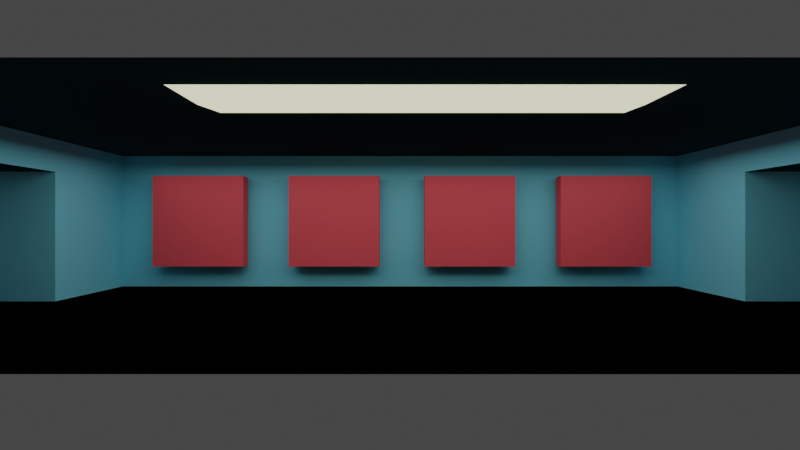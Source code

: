 # Source: room_b.blend  (saved by Blender 2.91.10; exported with 4.5.12 LTS)
import bpy
from mathutils import Matrix  # noqa: F401  (used for matrix-valued properties, if any)

bpy.ops.wm.read_factory_settings(use_empty=True)
scene = bpy.context.scene
scene.name = 'Scene'

# ---- collections
col_collection = bpy.data.collections.new('Collection'); scene.collection.children.link(col_collection)
col_hotspots = bpy.data.collections.new('hotspots'); col_collection.children.link(col_hotspots)
col_exits = bpy.data.collections.new('exits'); col_collection.children.link(col_exits)

# ---- materials (node trees are filled in below, after node groups)
mat_vcol = bpy.data.materials.new('vcol')
mat_vcol.alpha_threshold = 0.0
mat_vcol.use_transparent_shadow = False
mat_vcol.line_color = (0.0, 0.0, 0.0, 1.0)
mat_vcol_unlit = bpy.data.materials.new('vcol_unlit')
mat_vcol_unlit.alpha_threshold = 0.0
mat_vcol_unlit.use_transparent_shadow = False
mat_vcol_unlit.line_color = (0.0, 0.0, 0.0, 1.0)

# ---- material node trees
mat_vcol.use_nodes = True; mat_vcol.node_tree.nodes.clear()
_N = mat_vcol.node_tree.nodes; _L = mat_vcol.node_tree.links
n0 = _N.new('ShaderNodeOutputMaterial'); n0.name = 'Material Output'; n0.location = (300, 300)
n1 = _N.new('ShaderNodeBsdfPrincipled'); n1.name = 'Principled BSDF'; n1.location = (10, 300)
n1.distribution = 'GGX'
n1.subsurface_method = 'BURLEY'
n1.inputs[2].default_value = 1.0
n1.inputs[3].default_value = 1.45
n1.inputs[13].default_value = 0.0
n1.inputs[27].default_value = (0.0, 0.0, 0.0, 1.0)
n1.inputs[28].default_value = 1.0
n2 = _N.new('ShaderNodeVertexColor'); n2.name = 'Vertex Color'; n2.location = (-204, 219)
n2.layer_name = 'Col'
_L.new(n1.outputs[0], n0.inputs[0])
_L.new(n2.outputs[0], n1.inputs[0])
n0.is_active_output = True
mat_vcol_unlit.use_nodes = True; mat_vcol_unlit.node_tree.nodes.clear()
_N = mat_vcol_unlit.node_tree.nodes; _L = mat_vcol_unlit.node_tree.links
n0 = _N.new('ShaderNodeOutputMaterial'); n0.name = 'Material Output'; n0.location = (300, 300)
n1 = _N.new('ShaderNodeBsdfPrincipled'); n1.name = 'Principled BSDF'; n1.location = (10, 300)
n1.distribution = 'GGX'
n1.subsurface_method = 'BURLEY'
n1.inputs[2].default_value = 0.4
n1.inputs[3].default_value = 1.45
n1.inputs[13].default_value = 0.0
n1.inputs[28].default_value = 1.0
n2 = _N.new('ShaderNodeVertexColor'); n2.name = 'Vertex Color'; n2.location = (-204, 219)
n2.layer_name = 'Col'
_L.new(n1.outputs[0], n0.inputs[0])
_L.new(n2.outputs[0], n1.inputs[0])
_L.new(n2.outputs[0], n1.inputs[27])
n0.is_active_output = True

# ---- world
world_world = bpy.data.worlds.new('World'); scene.world = world_world
world_world.use_nodes = True; world_world.node_tree.nodes.clear()
_N = world_world.node_tree.nodes; _L = world_world.node_tree.links
n0 = _N.new('ShaderNodeOutputWorld'); n0.name = 'World Output'; n0.location = (300, 300)
n1 = _N.new('ShaderNodeBackground'); n1.name = 'Background'; n1.location = (10, 300)
n1.inputs[0].default_value = (0.05088, 0.05088, 0.05088, 1.0)
_L.new(n1.outputs[0], n0.inputs[0])
n0.is_active_output = True
world_world.color = (0.05088, 0.05088, 0.05088)
world_world.use_sun_shadow = False
world_world.sun_shadow_jitter_overblur = 0.0

# ---- cameras
cam_camera_001 = bpy.data.cameras.new('Camera.001')
cam_camera_001.lens = 18.0
cam_camera_001.lens_unit = 'FOV'

# ---- lights
light_point = bpy.data.lights.new('Point', 'AREA')
light_point.specular_factor = 0.0
light_point.transmission_factor = 0.0
light_point.energy = 117.0
light_point.shadow_soft_size = 8.46
light_point.shadow_maximum_resolution = 0.006
light_point.use_absolute_resolution = True
light_point.size = 8.46

# ---- meshes
me_plane = bpy.data.meshes.new('Plane')
me_plane.from_pydata([(-0.4248, -1.0, 0.0), (0.4248, -1.0, 0.0), (-0.4248, 1.0, 0.0), (0.4248, 1.0, 0.0), (-0.4248, -1.0, 0.4699), (0.4248, -1.0, 0.4699), (-0.4248, 1.0, 0.4699), (0.4248, 1.0, 0.4699), (-0.1416, -1.0, 0.0), (0.1416, -1.0, 0.0), (0.1416, 1.0, 0.0), (-0.1416, 1.0, 0.0), (-0.1416, -1.0, 0.4699), (0.1416, -1.0, 0.4699), (0.1416, 1.0, 0.4699), (-0.1416, 1.0, 0.4699), (0.4248, 1.0, 0.3759), (0.4248, -1.0, 0.3759), (-0.4248, -1.0, 0.3759), (-0.4248, 1.0, 0.3759), (-0.1416, -1.0, 0.3759), (0.1416, -1.0, 0.3759), (0.1416, 1.0, 0.3759), (-0.1416, 1.0, 0.3759), (-0.1416, -1.375, 0.0), (0.1416, -1.375, 0.0), (-0.1416, -1.375, 0.3759), (0.1416, -1.375, 0.3759), (0.1416, 1.339, 0.0), (-0.1416, 1.339, 0.0), (0.1416, 1.339, 0.3759), (-0.1416, 1.339, 0.3759), (-0.4248, 0.5, 0.0), (-0.4248, 0.0, 0.0), (-0.4248, -0.5, 0.0), (0.4248, -0.5, 0.0), (0.4248, 0.0, 0.0), (0.4248, 0.5, 0.0), (-0.4248, 0.5, 0.4699), (-0.4248, 0.0, 0.4699), (-0.4248, -0.5, 0.4699), (0.4248, -0.5, 0.4699), (0.4248, 0.0, 0.4699), (0.4248, 0.5, 0.4699), (-0.1416, -0.5, 0.4699), (-0.1416, 0.0, 0.4699), (-0.1416, 0.5, 0.4699), (0.1416, -0.5, 0.4699), (0.1416, 0.0, 0.4699), (0.1416, 0.5, 0.4699), (-0.1416, 0.5, 0.0), (-0.1416, 0.0, 0.0), (-0.1416, -0.5, 0.0), (0.1416, 0.5, 0.0), (0.1416, 0.0, 0.0), (0.1416, -0.5, 0.0), (-0.4248, -0.5, 0.3759), (-0.4248, 0.0, 0.3759), (-0.4248, 0.5, 0.3759)], [], [(53, 10, 3, 37), (49, 43, 7, 14), (56, 18, 4, 40), (23, 19, 6, 15), (21, 17, 5, 13), (18, 20, 12, 4), (20, 21, 13, 12), (16, 22, 14, 7), (22, 23, 15, 14), (38, 46, 15, 6), (46, 49, 14, 15), (32, 2, 11, 50), (50, 11, 10, 53), (10, 11, 29, 28), (3, 10, 22, 16), (8, 9, 25, 24), (0, 8, 20, 18), (9, 1, 17, 21), (11, 2, 19, 23), (34, 0, 18, 56), (21, 20, 26, 27), (20, 8, 24, 26), (11, 23, 31, 29), (23, 22, 30, 31), (2, 32, 58, 19), (32, 33, 57, 58), (33, 34, 56, 57), (8, 52, 55, 9), (52, 51, 54, 55), (51, 50, 53, 54), (0, 34, 52, 8), (34, 33, 51, 52), (33, 32, 50, 51), (12, 13, 47, 44), (44, 47, 48, 45), (45, 48, 49, 46), (4, 12, 44, 40), (40, 44, 45, 39), (39, 45, 46, 38), (19, 58, 38, 6), (58, 57, 39, 38), (57, 56, 40, 39), (13, 5, 41, 47), (47, 41, 42, 48), (48, 42, 43, 49), (9, 55, 35, 1), (55, 54, 36, 35), (54, 53, 37, 36)])
_uv = me_plane.uv_layers.new(name='UVMap')
_uv.uv.foreach_set('vector', [0.6667, 0.75, 0.6667, 1.0, 1.0, 1.0, 1.0, 0.75, 0.6667, 0.75, 1.0, 0.75, 1.0, 1.0, 0.6667, 1.0, 0.0, 0.25, 0.0, 0.0, 0.0, 0.0, 0.0, 0.25, 0.3333, 1.0, 0.0, 1.0, 0.0, 1.0, 0.3333, 1.0, 0.6667, 0.0, 1.0, 0.0, 1.0, 0.0, 0.6667, 0.0, 0.0, 0.0, 0.3333, 0.0, 0.3333, 0.0, 0.0, 0.0, 0.3333, 0.0, 0.6667, 0.0, 0.6667, 0.0, 0.3333, 0.0, 1.0, 1.0, 0.6667, 1.0, 0.6667, 1.0, 1.0, 1.0, 0.6667, 1.0, 0.3333, 1.0, 0.3333, 1.0, 0.6667, 1.0, 0.0, 0.75, 0.3333, 0.75, 0.3333, 1.0, 0.0, 1.0, 0.3333, 0.75, 0.6667, 0.75, 0.6667, 1.0, 0.3333, 1.0, 0.0, 0.75, 0.0, 1.0, 0.3333, 1.0, 0.3333, 0.75, 0.3333, 0.75, 0.3333, 1.0, 0.6667, 1.0, 0.6667, 0.75, 0.6667, 1.0, 0.3333, 1.0, 0.3333, 1.0, 0.6667, 1.0, 1.0, 1.0, 0.6667, 1.0, 0.6667, 1.0, 1.0, 1.0, 0.3333, 0.0, 0.6667, 0.0, 0.6667, 0.0, 0.3333, 0.0, 0.0, 0.0, 0.3333, 0.0, 0.3333, 0.0, 0.0, 0.0, 0.6667, 0.0, 1.0, 0.0, 1.0, 0.0, 0.6667, 0.0, 0.3333, 1.0, 0.0, 1.0, 0.0, 1.0, 0.3333, 1.0, 0.0, 0.25, 0.0, 0.0, 0.0, 0.0, 0.0, 0.25, 0.6667, 0.0, 0.3333, 0.0, 0.3333, 0.0, 0.6667, 0.0, 0.3333, 0.0, 0.3333, 0.0, 0.3333, 0.0, 0.3333, 0.0, 0.3333, 1.0, 0.3333, 1.0, 0.3333, 1.0, 0.3333, 1.0, 0.3333, 1.0, 0.6667, 1.0, 0.6667, 1.0, 0.3333, 1.0, 0.0, 1.0, 0.0, 0.75, 0.0, 0.75, 0.0, 1.0, 0.0, 0.75, 0.0, 0.5, 0.0, 0.5, 0.0, 0.75, 0.0, 0.5, 0.0, 0.25, 0.0, 0.25, 0.0, 0.5, 0.3333, 0.0, 0.3333, 0.25, 0.6667, 0.25, 0.6667, 0.0, 0.3333, 0.25, 0.3333, 0.5, 0.6667, 0.5, 0.6667, 0.25, 0.3333, 0.5, 0.3333, 0.75, 0.6667, 0.75, 0.6667, 0.5, 0.0, 0.0, 0.0, 0.25, 0.3333, 0.25, 0.3333, 0.0, 0.0, 0.25, 0.0, 0.5, 0.3333, 0.5, 0.3333, 0.25, 0.0, 0.5, 0.0, 0.75, 0.3333, 0.75, 0.3333, 0.5, 0.3333, 0.0, 0.6667, 0.0, 0.6667, 0.25, 0.3333, 0.25, 0.3333, 0.25, 0.6667, 0.25, 0.6667, 0.5, 0.3333, 0.5, 0.3333, 0.5, 0.6667, 0.5, 0.6667, 0.75, 0.3333, 0.75, 0.0, 0.0, 0.3333, 0.0, 0.3333, 0.25, 0.0, 0.25, 0.0, 0.25, 0.3333, 0.25, 0.3333, 0.5, 0.0, 0.5, 0.0, 0.5, 0.3333, 0.5, 0.3333, 0.75, 0.0, 0.75, 0.0, 1.0, 0.0, 0.75, 0.0, 0.75, 0.0, 1.0, 0.0, 0.75, 0.0, 0.5, 0.0, 0.5, 0.0, 0.75, 0.0, 0.5, 0.0, 0.25, 0.0, 0.25, 0.0, 0.5, 0.6667, 0.0, 1.0, 0.0, 1.0, 0.25, 0.6667, 0.25, 0.6667, 0.25, 1.0, 0.25, 1.0, 0.5, 0.6667, 0.5, 0.6667, 0.5, 1.0, 0.5, 1.0, 0.75, 0.6667, 0.75, 0.6667, 0.0, 0.6667, 0.25, 1.0, 0.25, 1.0, 0.0, 0.6667, 0.25, 0.6667, 0.5, 1.0, 0.5, 1.0, 0.25, 0.6667, 0.5, 0.6667, 0.75, 1.0, 0.75, 1.0, 0.5])
_ca = me_plane.color_attributes.new('Col', 'BYTE_COLOR', 'CORNER')
_ca.data.foreach_set('color', [0.01764, 0.04817, 0.05781, 1.0, 0.01764, 0.04817, 0.05781, 1.0, 0.01764, 0.04817, 0.05781, 1.0, 0.01764, 0.04817, 0.05781, 1.0, 0.01764, 0.04817, 0.05781, 1.0, 0.01764, 0.04817, 0.05781, 1.0, 0.01764, 0.04817, 0.05781, 1.0, 0.01764, 0.04817, 0.05781, 1.0, 0.2384, 0.8228, 1.0, 1.0, 0.2384, 0.8228, 1.0, 1.0, 0.2384, 0.8228, 1.0, 1.0, 0.2384, 0.8228, 1.0, 1.0, 0.2384, 0.8228, 1.0, 1.0, 0.2384, 0.8228, 1.0, 1.0, 0.2384, 0.8228, 1.0, 1.0, 0.2384, 0.8228, 1.0, 1.0, 0.2384, 0.8228, 1.0, 1.0, 0.2384, 0.8228, 1.0, 1.0, 0.2384, 0.8228, 1.0, 1.0, 0.2384, 0.8228, 1.0, 1.0, 0.2384, 0.8228, 1.0, 1.0, 0.2384, 0.8228, 1.0, 1.0, 0.2384, 0.8228, 1.0, 1.0, 0.2384, 0.8228, 1.0, 1.0, 0.2384, 0.8228, 1.0, 1.0, 0.2384, 0.8228, 1.0, 1.0, 0.2384, 0.8228, 1.0, 1.0, 0.2384, 0.8228, 1.0, 1.0, 0.2384, 0.8228, 1.0, 1.0, 0.2384, 0.8228, 1.0, 1.0, 0.2384, 0.8228, 1.0, 1.0, 0.2384, 0.8228, 1.0, 1.0, 0.2384, 0.8228, 1.0, 1.0, 0.2384, 0.8228, 1.0, 1.0, 0.2384, 0.8228, 1.0, 1.0, 0.2384, 0.8228, 1.0, 1.0, 0.01764, 0.04817, 0.05781, 1.0, 0.01764, 0.04817, 0.05781, 1.0, 0.01764, 0.04817, 0.05781, 1.0, 0.01764, 0.04817, 0.05781, 1.0, 0.01764, 0.04817, 0.05781, 1.0, 0.01764, 0.04817, 0.05781, 1.0, 0.01764, 0.04817, 0.05781, 1.0, 0.01764, 0.04817, 0.05781, 1.0, 0.01764, 0.04817, 0.05781, 1.0, 0.01764, 0.04817, 0.05781, 1.0, 0.01764, 0.04817, 0.05781, 1.0, 0.01764, 0.04817, 0.05781, 1.0, 0.01764, 0.04817, 0.05781, 1.0, 0.01764, 0.04817, 0.05781, 1.0, 0.01764, 0.04817, 0.05781, 1.0, 0.01764, 0.04817, 0.05781, 1.0, 0.01764, 0.04817, 0.05781, 1.0, 0.01764, 0.04817, 0.05781, 1.0, 0.01764, 0.04817, 0.05781, 1.0, 0.01764, 0.04817, 0.05781, 1.0, 0.2384, 0.8228, 1.0, 1.0, 0.2384, 0.8228, 1.0, 1.0, 0.2384, 0.8228, 1.0, 1.0, 0.2384, 0.8228, 1.0, 1.0, 0.01764, 0.04817, 0.05781, 1.0, 0.01764, 0.04817, 0.05781, 1.0, 0.01764, 0.04817, 0.05781, 1.0, 0.01764, 0.04817, 0.05781, 1.0, 0.2384, 0.8228, 1.0, 1.0, 0.2384, 0.8228, 1.0, 1.0, 0.2384, 0.8228, 1.0, 1.0, 0.2384, 0.8228, 1.0, 1.0, 0.2384, 0.8228, 1.0, 1.0, 0.2384, 0.8228, 1.0, 1.0, 0.2384, 0.8228, 1.0, 1.0, 0.2384, 0.8228, 1.0, 1.0, 0.2384, 0.8228, 1.0, 1.0, 0.2384, 0.8228, 1.0, 1.0, 0.2384, 0.8228, 1.0, 1.0, 0.2384, 0.8228, 1.0, 1.0, 0.2384, 0.8228, 1.0, 1.0, 0.2384, 0.8228, 1.0, 1.0, 0.2384, 0.8228, 1.0, 1.0, 0.2384, 0.8228, 1.0, 1.0, 0.01764, 0.04817, 0.05781, 1.0, 0.01764, 0.04817, 0.05781, 1.0, 0.01764, 0.04817, 0.05781, 1.0, 0.01764, 0.04817, 0.05781, 1.0, 0.2384, 0.8228, 1.0, 1.0, 0.2384, 0.8228, 1.0, 1.0, 0.2384, 0.8228, 1.0, 1.0, 0.2384, 0.8228, 1.0, 1.0, 0.2384, 0.8228, 1.0, 1.0, 0.2384, 0.8228, 1.0, 1.0, 0.2384, 0.8228, 1.0, 1.0, 0.2384, 0.8228, 1.0, 1.0, 0.01764, 0.04817, 0.05781, 1.0, 0.01764, 0.04817, 0.05781, 1.0, 0.01764, 0.04817, 0.05781, 1.0, 0.01764, 0.04817, 0.05781, 1.0, 0.2384, 0.8228, 1.0, 1.0, 0.2384, 0.8228, 1.0, 1.0, 0.2384, 0.8228, 1.0, 1.0, 0.2384, 0.8228, 1.0, 1.0, 0.2384, 0.8228, 1.0, 1.0, 0.2384, 0.8228, 1.0, 1.0, 0.2384, 0.8228, 1.0, 1.0, 0.2384, 0.8228, 1.0, 1.0, 0.2384, 0.8228, 1.0, 1.0, 0.2384, 0.8228, 1.0, 1.0, 0.2384, 0.8228, 1.0, 1.0, 0.2384, 0.8228, 1.0, 1.0, 0.01764, 0.04817, 0.05781, 1.0, 0.01764, 0.04817, 0.05781, 1.0, 0.01764, 0.04817, 0.05781, 1.0, 0.01764, 0.04817, 0.05781, 1.0, 0.01764, 0.04817, 0.05781, 1.0, 0.01764, 0.04817, 0.05781, 1.0, 0.01764, 0.04817, 0.05781, 1.0, 0.01764, 0.04817, 0.05781, 1.0, 0.01764, 0.04817, 0.05781, 1.0, 0.01764, 0.04817, 0.05781, 1.0, 0.01764, 0.04817, 0.05781, 1.0, 0.01764, 0.04817, 0.05781, 1.0, 0.01764, 0.04817, 0.05781, 1.0, 0.01764, 0.04817, 0.05781, 1.0, 0.01764, 0.04817, 0.05781, 1.0, 0.01764, 0.04817, 0.05781, 1.0, 0.01764, 0.04817, 0.05781, 1.0, 0.01764, 0.04817, 0.05781, 1.0, 0.01764, 0.04817, 0.05781, 1.0, 0.01764, 0.04817, 0.05781, 1.0, 0.01764, 0.04817, 0.05781, 1.0, 0.01764, 0.04817, 0.05781, 1.0, 0.01764, 0.04817, 0.05781, 1.0, 0.01764, 0.04817, 0.05781, 1.0, 0.01764, 0.04817, 0.05781, 1.0, 0.01764, 0.04817, 0.05781, 1.0, 0.01764, 0.04817, 0.05781, 1.0, 0.01764, 0.04817, 0.05781, 1.0, 0.01764, 0.04817, 0.05781, 1.0, 0.01764, 0.04817, 0.05781, 1.0, 0.01764, 0.04817, 0.05781, 1.0, 0.01764, 0.04817, 0.05781, 1.0, 0.01764, 0.04817, 0.05781, 1.0, 0.01764, 0.04817, 0.05781, 1.0, 0.01764, 0.04817, 0.05781, 1.0, 0.01764, 0.04817, 0.05781, 1.0, 0.01764, 0.04817, 0.05781, 1.0, 0.01764, 0.04817, 0.05781, 1.0, 0.01764, 0.04817, 0.05781, 1.0, 0.01764, 0.04817, 0.05781, 1.0, 0.01764, 0.04817, 0.05781, 1.0, 0.01764, 0.04817, 0.05781, 1.0, 0.01764, 0.04817, 0.05781, 1.0, 0.01764, 0.04817, 0.05781, 1.0, 0.01764, 0.04817, 0.05781, 1.0, 0.01764, 0.04817, 0.05781, 1.0, 0.01764, 0.04817, 0.05781, 1.0, 0.01764, 0.04817, 0.05781, 1.0, 0.2384, 0.8228, 1.0, 1.0, 0.2384, 0.8228, 1.0, 1.0, 0.2384, 0.8228, 1.0, 1.0, 0.2384, 0.8228, 1.0, 1.0, 0.2384, 0.8228, 1.0, 1.0, 0.2384, 0.8228, 1.0, 1.0, 0.2384, 0.8228, 1.0, 1.0, 0.2384, 0.8228, 1.0, 1.0, 0.2384, 0.8228, 1.0, 1.0, 0.2384, 0.8228, 1.0, 1.0, 0.2384, 0.8228, 1.0, 1.0, 0.2384, 0.8228, 1.0, 1.0, 0.01764, 0.04817, 0.05781, 1.0, 0.01764, 0.04817, 0.05781, 1.0, 0.01764, 0.04817, 0.05781, 1.0, 0.01764, 0.04817, 0.05781, 1.0, 0.01764, 0.04817, 0.05781, 1.0, 0.01764, 0.04817, 0.05781, 1.0, 0.01764, 0.04817, 0.05781, 1.0, 0.01764, 0.04817, 0.05781, 1.0, 0.01764, 0.04817, 0.05781, 1.0, 0.01764, 0.04817, 0.05781, 1.0, 0.01764, 0.04817, 0.05781, 1.0, 0.01764, 0.04817, 0.05781, 1.0, 0.01764, 0.04817, 0.05781, 1.0, 0.01764, 0.04817, 0.05781, 1.0, 0.01764, 0.04817, 0.05781, 1.0, 0.01764, 0.04817, 0.05781, 1.0, 0.01764, 0.04817, 0.05781, 1.0, 0.01764, 0.04817, 0.05781, 1.0, 0.01764, 0.04817, 0.05781, 1.0, 0.01764, 0.04817, 0.05781, 1.0, 0.01764, 0.04817, 0.05781, 1.0, 0.01764, 0.04817, 0.05781, 1.0, 0.01764, 0.04817, 0.05781, 1.0, 0.01764, 0.04817, 0.05781, 1.0])
me_plane.materials.append(mat_vcol)
me_plane.use_remesh_fix_poles = True
me_plane.use_remesh_preserve_attributes = False
me_plane.use_mirror_vertex_groups = False
me_plane.use_paint_bone_selection = False
me_plane.use_paint_mask = True
me_plane.update()
me_cube_001 = bpy.data.meshes.new('Cube.001')
me_cube_001.from_pydata([(-1.0, -1.0, -1.0), (-1.0, -1.0, 1.0), (-1.0, 1.0, -1.0), (-1.0, 1.0, 1.0), (1.0, -1.0, -1.0), (1.0, -1.0, 1.0), (1.0, 1.0, -1.0), (1.0, 1.0, 1.0), (-4.0, -1.0, -1.0), (-4.0, -1.0, 1.0), (-4.0, 1.0, -1.0), (-4.0, 1.0, 1.0), (-2.0, -1.0, -1.0), (-2.0, -1.0, 1.0), (-2.0, 1.0, -1.0), (-2.0, 1.0, 1.0), (-7.0, -1.0, -1.0), (-7.0, -1.0, 1.0), (-7.0, 1.0, -1.0), (-7.0, 1.0, 1.0), (-5.0, -1.0, -1.0), (-5.0, -1.0, 1.0), (-5.0, 1.0, -1.0), (-5.0, 1.0, 1.0), (-10.0, -1.0, -1.0), (-10.0, -1.0, 1.0), (-10.0, 1.0, -1.0), (-10.0, 1.0, 1.0), (-8.0, -1.0, -1.0), (-8.0, -1.0, 1.0), (-8.0, 1.0, -1.0), (-8.0, 1.0, 1.0)], [], [(0, 1, 3, 2), (2, 3, 7, 6), (6, 7, 5, 4), (4, 5, 1, 0), (2, 6, 4, 0), (7, 3, 1, 5), (8, 9, 11, 10), (10, 11, 15, 14), (14, 15, 13, 12), (12, 13, 9, 8), (10, 14, 12, 8), (15, 11, 9, 13), (16, 17, 19, 18), (18, 19, 23, 22), (22, 23, 21, 20), (20, 21, 17, 16), (18, 22, 20, 16), (23, 19, 17, 21), (24, 25, 27, 26), (26, 27, 31, 30), (30, 31, 29, 28), (28, 29, 25, 24), (26, 30, 28, 24), (31, 27, 25, 29)])
_uv = me_cube_001.uv_layers.new(name='UVMap')
_uv.uv.foreach_set('vector', [0.375, 0.0, 0.625, 0.0, 0.625, 0.25, 0.375, 0.25, 0.375, 0.25, 0.625, 0.25, 0.625, 0.5, 0.375, 0.5, 0.375, 0.5, 0.625, 0.5, 0.625, 0.75, 0.375, 0.75, 0.375, 0.75, 0.625, 0.75, 0.625, 1.0, 0.375, 1.0, 0.125, 0.5, 0.375, 0.5, 0.375, 0.75, 0.125, 0.75, 0.625, 0.5, 0.875, 0.5, 0.875, 0.75, 0.625, 0.75, 0.375, 0.0, 0.625, 0.0, 0.625, 0.25, 0.375, 0.25, 0.375, 0.25, 0.625, 0.25, 0.625, 0.5, 0.375, 0.5, 0.375, 0.5, 0.625, 0.5, 0.625, 0.75, 0.375, 0.75, 0.375, 0.75, 0.625, 0.75, 0.625, 1.0, 0.375, 1.0, 0.125, 0.5, 0.375, 0.5, 0.375, 0.75, 0.125, 0.75, 0.625, 0.5, 0.875, 0.5, 0.875, 0.75, 0.625, 0.75, 0.375, 0.0, 0.625, 0.0, 0.625, 0.25, 0.375, 0.25, 0.375, 0.25, 0.625, 0.25, 0.625, 0.5, 0.375, 0.5, 0.375, 0.5, 0.625, 0.5, 0.625, 0.75, 0.375, 0.75, 0.375, 0.75, 0.625, 0.75, 0.625, 1.0, 0.375, 1.0, 0.125, 0.5, 0.375, 0.5, 0.375, 0.75, 0.125, 0.75, 0.625, 0.5, 0.875, 0.5, 0.875, 0.75, 0.625, 0.75, 0.375, 0.0, 0.625, 0.0, 0.625, 0.25, 0.375, 0.25, 0.375, 0.25, 0.625, 0.25, 0.625, 0.5, 0.375, 0.5, 0.375, 0.5, 0.625, 0.5, 0.625, 0.75, 0.375, 0.75, 0.375, 0.75, 0.625, 0.75, 0.625, 1.0, 0.375, 1.0, 0.125, 0.5, 0.375, 0.5, 0.375, 0.75, 0.125, 0.75, 0.625, 0.5, 0.875, 0.5, 0.875, 0.75, 0.625, 0.75])
_ca = me_cube_001.color_attributes.new('Col', 'BYTE_COLOR', 'CORNER')
_ca.data.foreach_set('color', [1.0, 0.1195, 0.147, 1.0, 1.0, 0.1195, 0.147, 1.0, 1.0, 0.1195, 0.147, 1.0, 1.0, 0.1195, 0.147, 1.0, 1.0, 0.1195, 0.147, 1.0, 1.0, 0.1195, 0.147, 1.0, 1.0, 0.1195, 0.147, 1.0, 1.0, 0.1195, 0.147, 1.0, 1.0, 0.1195, 0.147, 1.0, 1.0, 0.1195, 0.147, 1.0, 1.0, 0.1195, 0.147, 1.0, 1.0, 0.1195, 0.147, 1.0, 1.0, 0.1195, 0.147, 1.0, 1.0, 0.1195, 0.147, 1.0, 1.0, 0.1195, 0.147, 1.0, 1.0, 0.1195, 0.147, 1.0, 1.0, 0.1195, 0.147, 1.0, 1.0, 0.1195, 0.147, 1.0, 1.0, 0.1195, 0.147, 1.0, 1.0, 0.1195, 0.147, 1.0, 1.0, 0.1195, 0.147, 1.0, 1.0, 0.1195, 0.147, 1.0, 1.0, 0.1195, 0.147, 1.0, 1.0, 0.1195, 0.147, 1.0, 1.0, 0.1195, 0.147, 1.0, 1.0, 0.1195, 0.147, 1.0, 1.0, 0.1195, 0.147, 1.0, 1.0, 0.1195, 0.147, 1.0, 1.0, 0.1195, 0.147, 1.0, 1.0, 0.1195, 0.147, 1.0, 1.0, 0.1195, 0.147, 1.0, 1.0, 0.1195, 0.147, 1.0, 1.0, 0.1195, 0.147, 1.0, 1.0, 0.1195, 0.147, 1.0, 1.0, 0.1195, 0.147, 1.0, 1.0, 0.1195, 0.147, 1.0, 1.0, 0.1195, 0.147, 1.0, 1.0, 0.1195, 0.147, 1.0, 1.0, 0.1195, 0.147, 1.0, 1.0, 0.1195, 0.147, 1.0, 1.0, 0.1195, 0.147, 1.0, 1.0, 0.1195, 0.147, 1.0, 1.0, 0.1195, 0.147, 1.0, 1.0, 0.1195, 0.147, 1.0, 1.0, 0.1195, 0.147, 1.0, 1.0, 0.1195, 0.147, 1.0, 1.0, 0.1195, 0.147, 1.0, 1.0, 0.1195, 0.147, 1.0, 1.0, 0.1195, 0.147, 1.0, 1.0, 0.1195, 0.147, 1.0, 1.0, 0.1195, 0.147, 1.0, 1.0, 0.1195, 0.147, 1.0, 1.0, 0.1195, 0.147, 1.0, 1.0, 0.1195, 0.147, 1.0, 1.0, 0.1195, 0.147, 1.0, 1.0, 0.1195, 0.147, 1.0, 1.0, 0.1195, 0.147, 1.0, 1.0, 0.1195, 0.147, 1.0, 1.0, 0.1195, 0.147, 1.0, 1.0, 0.1195, 0.147, 1.0, 1.0, 0.1195, 0.147, 1.0, 1.0, 0.1195, 0.147, 1.0, 1.0, 0.1195, 0.147, 1.0, 1.0, 0.1195, 0.147, 1.0, 1.0, 0.1195, 0.147, 1.0, 1.0, 0.1195, 0.147, 1.0, 1.0, 0.1195, 0.147, 1.0, 1.0, 0.1195, 0.147, 1.0, 1.0, 0.1195, 0.147, 1.0, 1.0, 0.1195, 0.147, 1.0, 1.0, 0.1195, 0.147, 1.0, 1.0, 0.1195, 0.147, 1.0, 1.0, 0.1195, 0.147, 1.0, 1.0, 0.1195, 0.147, 1.0, 1.0, 0.1195, 0.147, 1.0, 1.0, 0.1195, 0.147, 1.0, 1.0, 0.1195, 0.147, 1.0, 1.0, 0.1195, 0.147, 1.0, 1.0, 0.1195, 0.147, 1.0, 1.0, 0.1195, 0.147, 1.0, 1.0, 0.1195, 0.147, 1.0, 1.0, 0.1195, 0.147, 1.0, 1.0, 0.1195, 0.147, 1.0, 1.0, 0.1195, 0.147, 1.0, 1.0, 0.1195, 0.147, 1.0, 1.0, 0.1195, 0.147, 1.0, 1.0, 0.1195, 0.147, 1.0, 1.0, 0.1195, 0.147, 1.0, 1.0, 0.1195, 0.147, 1.0, 1.0, 0.1195, 0.147, 1.0, 1.0, 0.1195, 0.147, 1.0, 1.0, 0.1195, 0.147, 1.0, 1.0, 0.1195, 0.147, 1.0, 1.0, 0.1195, 0.147, 1.0, 1.0, 0.1195, 0.147, 1.0, 1.0, 0.1195, 0.147, 1.0])
me_cube_001.materials.append(mat_vcol)
me_cube_001.use_remesh_fix_poles = True
me_cube_001.use_remesh_preserve_attributes = False
me_cube_001.use_mirror_vertex_groups = False
me_cube_001.update()
me_cube_005 = bpy.data.meshes.new('Cube.005')
me_cube_005.from_pydata([(-0.8335, -0.3381, -1.0), (-1.0, -1.0, -0.3708), (-0.8335, 0.3381, -1.0), (-1.0, 1.0, -0.3708), (0.8335, -0.3381, -1.0), (1.0, -1.0, -0.3708), (0.8335, 0.3381, -1.0), (1.0, 1.0, -0.3708)], [], [(0, 1, 3, 2), (2, 3, 7, 6), (6, 7, 5, 4), (4, 5, 1, 0), (2, 6, 4, 0)])
_uv = me_cube_005.uv_layers.new(name='UVMap')
_uv.uv.foreach_set('vector', [0.375, 0.0, 0.625, 0.0, 0.625, 0.25, 0.375, 0.25, 0.375, 0.25, 0.625, 0.25, 0.625, 0.5, 0.375, 0.5, 0.375, 0.5, 0.625, 0.5, 0.625, 0.75, 0.375, 0.75, 0.375, 0.75, 0.625, 0.75, 0.625, 1.0, 0.375, 1.0, 0.125, 0.5, 0.375, 0.5, 0.375, 0.75, 0.125, 0.75])
_ca = me_cube_005.color_attributes.new('Col', 'BYTE_COLOR', 'CORNER')
_ca.data.foreach_set('color', [1.0, 0.9911, 0.6724, 1.0, 1.0, 0.9911, 0.6724, 1.0, 1.0, 0.9911, 0.6724, 1.0, 1.0, 0.9911, 0.6724, 1.0, 1.0, 0.9911, 0.6724, 1.0, 1.0, 0.9911, 0.6724, 1.0, 1.0, 0.9911, 0.6724, 1.0, 1.0, 0.9911, 0.6724, 1.0, 1.0, 0.9911, 0.6724, 1.0, 1.0, 0.9911, 0.6724, 1.0, 1.0, 0.9911, 0.6724, 1.0, 1.0, 0.9911, 0.6724, 1.0, 1.0, 0.9911, 0.6724, 1.0, 1.0, 0.9911, 0.6724, 1.0, 1.0, 0.9911, 0.6724, 1.0, 1.0, 0.9911, 0.6724, 1.0, 1.0, 0.9911, 0.6724, 1.0, 1.0, 0.9911, 0.6724, 1.0, 1.0, 0.9911, 0.6724, 1.0, 1.0, 0.9911, 0.6724, 1.0])
me_cube_005.materials.append(mat_vcol_unlit)
me_cube_005.use_remesh_fix_poles = True
me_cube_005.use_remesh_preserve_attributes = False
me_cube_005.use_mirror_vertex_groups = False
me_cube_005.update()
me_plane_001 = bpy.data.meshes.new('Plane.001')
me_plane_001.from_pydata([(-0.4248, -1.0, 0.0), (0.4248, -1.0, 0.0), (-0.4248, 1.0, 0.0), (0.4248, 1.0, 0.0), (-0.1416, -1.0, 0.0), (0.1416, -1.0, 0.0), (0.1416, 1.0, 0.0), (-0.1416, 1.0, 0.0), (-0.1416, -1.382, 0.0), (0.1416, -1.382, 0.0), (0.1416, 1.339, 0.0), (-0.1416, 1.339, 0.0), (-0.4248, 0.5, 0.0), (-0.4248, 0.0, 0.0), (-0.4248, -0.5, 0.0), (0.4248, -0.5, 0.0), (0.4248, 0.0, 0.0), (0.4248, 0.5, 0.0), (-0.1416, 0.5, 0.0), (-0.1416, 0.0, 0.0), (-0.1416, -0.5, 0.0), (0.1416, 0.5, 0.0), (0.1416, 0.0, 0.0), (0.1416, -0.5, 0.0)], [], [(12, 2, 7, 18), (21, 6, 3, 17), (18, 7, 6, 21), (6, 7, 11, 10), (4, 5, 9, 8), (4, 20, 23, 5), (20, 19, 22, 23), (19, 18, 21, 22), (0, 14, 20, 4), (14, 13, 19, 20), (13, 12, 18, 19), (5, 23, 15, 1), (23, 22, 16, 15), (22, 21, 17, 16)])
_uv = me_plane_001.uv_layers.new(name='UVMap')
_uv.uv.foreach_set('vector', [0.0, 0.75, 0.0, 1.0, 0.3333, 1.0, 0.3333, 0.75, 0.6667, 0.75, 0.6667, 1.0, 1.0, 1.0, 1.0, 0.75, 0.3333, 0.75, 0.3333, 1.0, 0.6667, 1.0, 0.6667, 0.75, 0.6667, 1.0, 0.3333, 1.0, 0.3333, 1.0, 0.6667, 1.0, 0.3333, 0.0, 0.6667, 0.0, 0.6667, 0.0, 0.3333, 0.0, 0.3333, 0.0, 0.3333, 0.25, 0.6667, 0.25, 0.6667, 0.0, 0.3333, 0.25, 0.3333, 0.5, 0.6667, 0.5, 0.6667, 0.25, 0.3333, 0.5, 0.3333, 0.75, 0.6667, 0.75, 0.6667, 0.5, 0.0, 0.0, 0.0, 0.25, 0.3333, 0.25, 0.3333, 0.0, 0.0, 0.25, 0.0, 0.5, 0.3333, 0.5, 0.3333, 0.25, 0.0, 0.5, 0.0, 0.75, 0.3333, 0.75, 0.3333, 0.5, 0.6667, 0.0, 0.6667, 0.25, 1.0, 0.25, 1.0, 0.0, 0.6667, 0.25, 0.6667, 0.5, 1.0, 0.5, 1.0, 0.25, 0.6667, 0.5, 0.6667, 0.75, 1.0, 0.75, 1.0, 0.5])
_ca = me_plane_001.color_attributes.new('Col', 'BYTE_COLOR', 'CORNER')
_ca.data.foreach_set('color', [0.01764, 0.04817, 0.05781, 1.0, 0.01764, 0.04817, 0.05781, 1.0, 0.01764, 0.04817, 0.05781, 1.0, 0.01764, 0.04817, 0.05781, 1.0, 0.01764, 0.04817, 0.05781, 1.0, 0.01764, 0.04817, 0.05781, 1.0, 0.01764, 0.04817, 0.05781, 1.0, 0.01764, 0.04817, 0.05781, 1.0, 0.01764, 0.04817, 0.05781, 1.0, 0.01764, 0.04817, 0.05781, 1.0, 0.01764, 0.04817, 0.05781, 1.0, 0.01764, 0.04817, 0.05781, 1.0, 0.01764, 0.04817, 0.05781, 1.0, 0.01764, 0.04817, 0.05781, 1.0, 0.01764, 0.04817, 0.05781, 1.0, 0.01764, 0.04817, 0.05781, 1.0, 0.01764, 0.04817, 0.05781, 1.0, 0.01764, 0.04817, 0.05781, 1.0, 0.01764, 0.04817, 0.05781, 1.0, 0.01764, 0.04817, 0.05781, 1.0, 0.01764, 0.04817, 0.05781, 1.0, 0.01764, 0.04817, 0.05781, 1.0, 0.01764, 0.04817, 0.05781, 1.0, 0.01764, 0.04817, 0.05781, 1.0, 0.01764, 0.04817, 0.05781, 1.0, 0.01764, 0.04817, 0.05781, 1.0, 0.01764, 0.04817, 0.05781, 1.0, 0.01764, 0.04817, 0.05781, 1.0, 0.01764, 0.04817, 0.05781, 1.0, 0.01764, 0.04817, 0.05781, 1.0, 0.01764, 0.04817, 0.05781, 1.0, 0.01764, 0.04817, 0.05781, 1.0, 0.01764, 0.04817, 0.05781, 1.0, 0.01764, 0.04817, 0.05781, 1.0, 0.01764, 0.04817, 0.05781, 1.0, 0.01764, 0.04817, 0.05781, 1.0, 0.01764, 0.04817, 0.05781, 1.0, 0.01764, 0.04817, 0.05781, 1.0, 0.01764, 0.04817, 0.05781, 1.0, 0.01764, 0.04817, 0.05781, 1.0, 0.01764, 0.04817, 0.05781, 1.0, 0.01764, 0.04817, 0.05781, 1.0, 0.01764, 0.04817, 0.05781, 1.0, 0.01764, 0.04817, 0.05781, 1.0, 0.01764, 0.04817, 0.05781, 1.0, 0.01764, 0.04817, 0.05781, 1.0, 0.01764, 0.04817, 0.05781, 1.0, 0.01764, 0.04817, 0.05781, 1.0, 0.01764, 0.04817, 0.05781, 1.0, 0.01764, 0.04817, 0.05781, 1.0, 0.01764, 0.04817, 0.05781, 1.0, 0.01764, 0.04817, 0.05781, 1.0, 0.01764, 0.04817, 0.05781, 1.0, 0.01764, 0.04817, 0.05781, 1.0, 0.01764, 0.04817, 0.05781, 1.0, 0.01764, 0.04817, 0.05781, 1.0])
me_plane_001.use_remesh_fix_poles = True
me_plane_001.use_remesh_preserve_attributes = False
me_plane_001.use_mirror_vertex_groups = False
me_plane_001.use_paint_bone_selection = False
me_plane_001.use_paint_mask = True
me_plane_001.update()

# ---- objects
ob_room = bpy.data.objects.new('room', me_plane)
ob_camera = bpy.data.objects.new('Camera', cam_camera_001)
ob_art = bpy.data.objects.new('art', me_cube_001)
ob_light = bpy.data.objects.new('light', me_cube_005)
ob_area = bpy.data.objects.new('Area', light_point)
ob_navmesh = bpy.data.objects.new('navmesh', me_plane_001)
ob_hotspot_art = bpy.data.objects.new('hotspot_art', None)
ob_hotspot_art_001 = bpy.data.objects.new('hotspot_art.001', None)
ob_hotspot_art_002 = bpy.data.objects.new('hotspot_art.002', None)
ob_hotspot_art_003 = bpy.data.objects.new('hotspot_art.003', None)
ob_from_exit_a = bpy.data.objects.new('from_exit_a', None)
ob_from_exit_b = bpy.data.objects.new('from_exit_b', None)
ob_hotspot_exit_a = bpy.data.objects.new('hotspot_exit_a', None)
ob_hotspot_exit_b = bpy.data.objects.new('hotspot_exit_b', None)
ob_to_exit_a = bpy.data.objects.new('to_exit_a', None)
ob_to_exit_b = bpy.data.objects.new('to_exit_b', None)

# ---- transforms, parenting, visibility, modifiers, constraints
ob_room.location = (2.384e-07, -5.0, 5.96e-08)
ob_room.rotation_euler = (0.0, -0.0, 1.571)
ob_room.scale = (6.385, 6.385, 6.385)
ob_room.lineart.crease_threshold = 0.0
ob_camera.location = (0.0, 1.5, 1.412)
ob_camera.rotation_euler = (1.571, 0.0, 3.142)
ob_camera.scale = (1.0, 1.0, 1.0)
ob_camera.lineart.crease_threshold = 0.0
ob_art.parent = ob_room
ob_art.matrix_parent_inverse = Matrix(((-6.846e-09, 0.1566, -0.0, 0.7831), (-0.1566, -6.846e-09, 0.0, 3.111e-09), (-0.0, -0.0, 0.1566, -9.336e-09), (-0.0, 0.0, -0.0, 1.0)))
ob_art.location = (4.459, -7.451, 1.498)
ob_art.scale = (1.0, 0.1347, 1.0)
ob_art.lineart.crease_threshold = 0.0
ob_light.parent = ob_room
ob_light.matrix_parent_inverse = Matrix(((-6.846e-09, 0.1566, -0.0, 0.7831), (-0.1566, -6.846e-09, 0.0, 3.111e-09), (-0.0, -0.0, 0.1566, -9.336e-09), (-0.0, 0.0, -0.0, 1.0)))
ob_light.location = (-0.2814, -3.401, 3.167)
ob_light.scale = (3.056, 0.4349, 0.3385)
ob_light.lineart.crease_threshold = 0.0
ob_area.parent = ob_light
ob_area.matrix_parent_inverse = Matrix(((0.3272, -0.0, 0.0, 0.09206), (-0.0, 2.299, -0.0, 7.82), (-0.0, 0.0, 2.955, -9.357), (-0.0, 0.0, -0.0, 1.0)))
ob_area.location = (-0.05575, -4.741, 2.804)
ob_area.scale = (1.358, 0.5189, 1.0)
ob_area.lineart.crease_threshold = 0.0
ob_navmesh.location = (2.384e-07, -5.0, 5.96e-08)
ob_navmesh.rotation_euler = (0.0, -0.0, 1.571)
ob_navmesh.scale = (6.385, 6.385, 6.385)
ob_navmesh.lineart.crease_threshold = 0.0
ob_hotspot_art.location = (4.458, -7.424, 1.469)
ob_hotspot_art.scale = (1.0, 0.1271, 1.0)
ob_hotspot_art.empty_display_type = 'CUBE'
ob_hotspot_art.lineart.crease_threshold = 0.0
ob_hotspot_art_001.location = (1.458, -7.424, 1.469)
ob_hotspot_art_001.scale = (1.0, 0.1271, 1.0)
ob_hotspot_art_001.empty_display_type = 'CUBE'
ob_hotspot_art_001.lineart.crease_threshold = 0.0
ob_hotspot_art_002.location = (-1.542, -7.424, 1.469)
ob_hotspot_art_002.scale = (1.0, 0.1271, 1.0)
ob_hotspot_art_002.empty_display_type = 'CUBE'
ob_hotspot_art_002.lineart.crease_threshold = 0.0
ob_hotspot_art_003.location = (-4.542, -7.424, 1.469)
ob_hotspot_art_003.scale = (1.0, 0.1271, 1.0)
ob_hotspot_art_003.empty_display_type = 'CUBE'
ob_hotspot_art_003.lineart.crease_threshold = 0.0
ob_from_exit_a.location = (5.693, -5.06, -0.0002017)
ob_from_exit_a.lineart.crease_threshold = 0.0
ob_from_exit_b.location = (-5.961, -5.06, -0.0002017)
ob_from_exit_b.lineart.crease_threshold = 0.0
ob_hotspot_exit_a.location = (7.46, -5.129, 1.195)
ob_hotspot_exit_a.scale = (1.0, 1.0, 1.296)
ob_hotspot_exit_a.empty_display_type = 'CUBE'
ob_hotspot_exit_a.lineart.crease_threshold = 0.0
ob_hotspot_exit_b.location = (-7.454, -5.127, 1.195)
ob_hotspot_exit_b.scale = (1.0, 1.0, 1.296)
ob_hotspot_exit_b.empty_display_type = 'CUBE'
ob_hotspot_exit_b.lineart.crease_threshold = 0.0
ob_to_exit_a.location = (8.734, -5.007, 0.000186)
ob_to_exit_a.lineart.crease_threshold = 0.0
ob_to_exit_b.location = (-8.462, -5.007, 0.000186)
ob_to_exit_b.lineart.crease_threshold = 0.0

# ---- collection membership
col_collection.objects.link(ob_room)
col_collection.objects.link(ob_camera)
col_collection.objects.link(ob_art)
col_collection.objects.link(ob_light)
col_collection.objects.link(ob_area)
col_collection.objects.link(ob_navmesh)
col_hotspots.objects.link(ob_hotspot_art)
col_hotspots.objects.link(ob_hotspot_art_001)
col_hotspots.objects.link(ob_hotspot_art_002)
col_hotspots.objects.link(ob_hotspot_art_003)
col_exits.objects.link(ob_from_exit_a)
col_exits.objects.link(ob_from_exit_b)
col_exits.objects.link(ob_hotspot_exit_a)
col_exits.objects.link(ob_hotspot_exit_b)
col_exits.objects.link(ob_to_exit_a)
col_exits.objects.link(ob_to_exit_b)

# ---- scene / render settings (as saved in the file)
scene.camera = ob_camera
scene.frame_start = 1; scene.frame_end = 250; scene.frame_set(2)
scene.render.engine = 'BLENDER_EEVEE_NEXT'
scene.cycles.use_denoising = False
scene.cycles.samples = 128
scene.cycles.sampling_pattern = 'TABULATED_SOBOL'
scene.cycles.use_adaptive_sampling = False
scene.cycles.use_light_tree = False
scene.view_settings.view_transform = 'Filmic'
bpy.context.view_layer.update()
